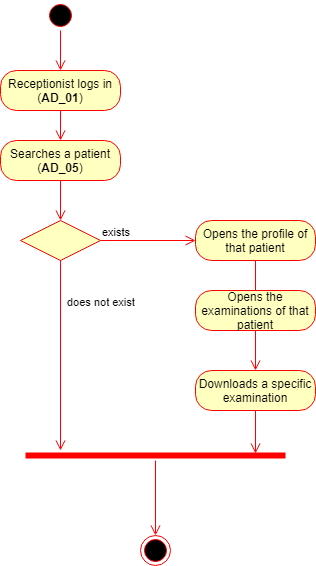

The diagram above was exported from draw.io. Its source (the exported page's mxGraphModel, read from the mxfile embedded in the PNG):
<mxGraphModel dx="872" dy="408" grid="1" gridSize="10" guides="1" tooltips="1" connect="1" arrows="1" fold="1" page="1" pageScale="1" pageWidth="850" pageHeight="1100" background="#ffffff" math="0" shadow="0">
  <root>
    <mxCell id="0" />
    <mxCell id="1" parent="0" />
    <mxCell id="2" value="" style="ellipse;html=1;shape=startState;fillColor=#000000;strokeColor=#ff0000;" parent="1" vertex="1">
      <mxGeometry x="60" y="20" width="30" height="30" as="geometry" />
    </mxCell>
    <mxCell id="3" value="" style="edgeStyle=orthogonalEdgeStyle;html=1;verticalAlign=bottom;endArrow=open;endSize=8;strokeColor=#ff0000;entryX=0.5;entryY=0;" parent="1" source="2" target="4" edge="1">
      <mxGeometry relative="1" as="geometry">
        <mxPoint x="75" y="90" as="targetPoint" />
      </mxGeometry>
    </mxCell>
    <mxCell id="4" value="Receptionist logs in (&lt;b&gt;AD_01&lt;/b&gt;)" style="rounded=1;whiteSpace=wrap;html=1;arcSize=40;fillColor=#ffffc0;strokeColor=#ff0000;" parent="1" vertex="1">
      <mxGeometry x="15" y="90" width="120" height="40" as="geometry" />
    </mxCell>
    <mxCell id="5" value="" style="edgeStyle=orthogonalEdgeStyle;html=1;verticalAlign=bottom;endArrow=open;endSize=8;strokeColor=#ff0000;entryX=0.5;entryY=0;entryPerimeter=0;" parent="1" source="4" target="7" edge="1">
      <mxGeometry relative="1" as="geometry">
        <mxPoint x="75" y="160" as="targetPoint" />
      </mxGeometry>
    </mxCell>
    <mxCell id="7" value="Searches a patient (&lt;b&gt;AD_05&lt;/b&gt;)" style="rounded=1;whiteSpace=wrap;html=1;arcSize=40;fillColor=#ffffc0;strokeColor=#ff0000;" parent="1" vertex="1">
      <mxGeometry x="15" y="160" width="120" height="40" as="geometry" />
    </mxCell>
    <mxCell id="8" value="" style="edgeStyle=orthogonalEdgeStyle;html=1;verticalAlign=bottom;endArrow=open;endSize=8;strokeColor=#ff0000;entryX=0.5;entryY=0;" parent="1" source="7" target="11" edge="1">
      <mxGeometry relative="1" as="geometry">
        <mxPoint x="75" y="240" as="targetPoint" />
      </mxGeometry>
    </mxCell>
    <mxCell id="11" value="" style="rhombus;whiteSpace=wrap;html=1;fillColor=#ffffc0;strokeColor=#ff0000;" parent="1" vertex="1">
      <mxGeometry x="35" y="240" width="80" height="40" as="geometry" />
    </mxCell>
    <mxCell id="12" value="exists" style="edgeStyle=orthogonalEdgeStyle;html=1;align=left;verticalAlign=bottom;endArrow=open;endSize=8;strokeColor=#ff0000;entryX=0;entryY=0.5;" parent="1" source="11" target="15" edge="1">
      <mxGeometry x="-1" relative="1" as="geometry">
        <mxPoint x="210" y="260" as="targetPoint" />
      </mxGeometry>
    </mxCell>
    <mxCell id="13" value="does not exist" style="edgeStyle=orthogonalEdgeStyle;html=1;align=left;verticalAlign=top;endArrow=open;endSize=8;strokeColor=#ff0000;" parent="1" source="11" edge="1">
      <mxGeometry x="-0.6923" y="5" relative="1" as="geometry">
        <mxPoint x="75" y="470" as="targetPoint" />
        <mxPoint as="offset" />
      </mxGeometry>
    </mxCell>
    <mxCell id="15" value="Opens the profile of that patient" style="rounded=1;whiteSpace=wrap;html=1;arcSize=40;fillColor=#ffffc0;strokeColor=#ff0000;" parent="1" vertex="1">
      <mxGeometry x="210" y="240" width="120" height="40" as="geometry" />
    </mxCell>
    <mxCell id="16" value="" style="edgeStyle=orthogonalEdgeStyle;html=1;verticalAlign=bottom;endArrow=open;endSize=8;strokeColor=#ff0000;" parent="1" source="15" edge="1">
      <mxGeometry relative="1" as="geometry">
        <mxPoint x="270" y="340" as="targetPoint" />
      </mxGeometry>
    </mxCell>
    <mxCell id="17" value="Opens the examinations of that patient" style="rounded=1;whiteSpace=wrap;html=1;arcSize=40;fillColor=#ffffc0;strokeColor=#ff0000;" parent="1" vertex="1">
      <mxGeometry x="210" y="310" width="120" height="40" as="geometry" />
    </mxCell>
    <mxCell id="18" value="" style="edgeStyle=orthogonalEdgeStyle;html=1;verticalAlign=bottom;endArrow=open;endSize=8;strokeColor=#ff0000;" parent="1" source="17" edge="1">
      <mxGeometry relative="1" as="geometry">
        <mxPoint x="270" y="390" as="targetPoint" />
      </mxGeometry>
    </mxCell>
    <mxCell id="19" value="Downloads a specific examination" style="rounded=1;whiteSpace=wrap;html=1;arcSize=40;fillColor=#ffffc0;strokeColor=#ff0000;" parent="1" vertex="1">
      <mxGeometry x="210" y="390" width="120" height="40" as="geometry" />
    </mxCell>
    <mxCell id="20" value="" style="edgeStyle=orthogonalEdgeStyle;html=1;verticalAlign=bottom;endArrow=open;endSize=8;strokeColor=#ff0000;entryX=0.885;entryY=0.3;entryPerimeter=0;" parent="1" source="19" target="21" edge="1">
      <mxGeometry relative="1" as="geometry">
        <mxPoint x="270" y="490" as="targetPoint" />
      </mxGeometry>
    </mxCell>
    <mxCell id="21" value="" style="shape=line;html=1;strokeWidth=6;strokeColor=#ff0000;" parent="1" vertex="1">
      <mxGeometry x="40" y="470" width="260" height="10" as="geometry" />
    </mxCell>
    <mxCell id="22" value="" style="edgeStyle=orthogonalEdgeStyle;html=1;verticalAlign=bottom;endArrow=open;endSize=8;strokeColor=#ff0000;" parent="1" source="21" target="23" edge="1">
      <mxGeometry relative="1" as="geometry">
        <mxPoint x="170" y="570" as="targetPoint" />
      </mxGeometry>
    </mxCell>
    <mxCell id="23" value="" style="ellipse;html=1;shape=endState;fillColor=#000000;strokeColor=#ff0000;" parent="1" vertex="1">
      <mxGeometry x="155" y="555" width="30" height="30" as="geometry" />
    </mxCell>
  </root>
</mxGraphModel>